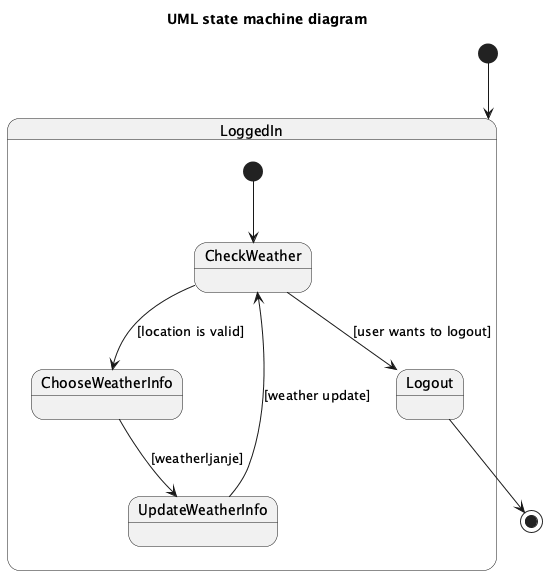

The diagram above was rendered by PlantUML. Its source (embedded in the PNG):
@startuml
title UML state machine diagram

[*] --> LoggedIn

state LoggedIn {
  [*] --> CheckWeather
  CheckWeather --> ChooseWeatherInfo : [location is valid]
  ChooseWeatherInfo --> UpdateWeatherInfo : [weatherljanje]
  UpdateWeatherInfo --> CheckWeather : [weather update]
  CheckWeather --> Logout : [user wants to logout]
}

Logout --> [*]
@enduml